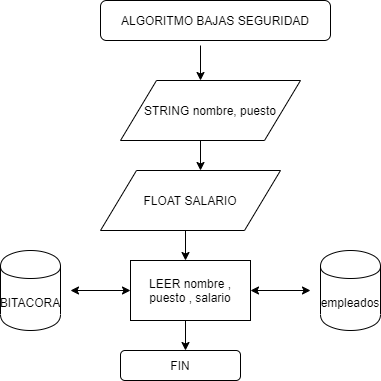

The diagram above was exported from draw.io. Its source (the exported page's mxGraphModel, read from the mxfile embedded in the PNG):
<mxGraphModel dx="868" dy="401" grid="1" gridSize="10" guides="1" tooltips="1" connect="1" arrows="1" fold="1" page="1" pageScale="1" pageWidth="827" pageHeight="1169" math="0" shadow="0">
  <root>
    <mxCell id="0" />
    <mxCell id="1" parent="0" />
    <mxCell id="k2bT-OM4riaNdbgZuJyR-2" value="empleados" style="shape=cylinder;whiteSpace=wrap;html=1;boundedLbl=1;backgroundOutline=1;" vertex="1" parent="1">
      <mxGeometry x="560" y="310" width="60" height="80" as="geometry" />
    </mxCell>
    <mxCell id="k2bT-OM4riaNdbgZuJyR-4" value="STRING nombre, puesto" style="shape=parallelogram;perimeter=parallelogramPerimeter;whiteSpace=wrap;html=1;" vertex="1" parent="1">
      <mxGeometry x="360" y="140" width="180" height="60" as="geometry" />
    </mxCell>
    <mxCell id="k2bT-OM4riaNdbgZuJyR-5" value="ALGORITMO BAJAS SEGURIDAD" style="rounded=1;whiteSpace=wrap;html=1;" vertex="1" parent="1">
      <mxGeometry x="340" y="60" width="230" height="40" as="geometry" />
    </mxCell>
    <mxCell id="k2bT-OM4riaNdbgZuJyR-8" value="" style="endArrow=classic;html=1;" edge="1" parent="1">
      <mxGeometry width="50" height="50" relative="1" as="geometry">
        <mxPoint x="440" y="105" as="sourcePoint" />
        <mxPoint x="440" y="140" as="targetPoint" />
      </mxGeometry>
    </mxCell>
    <mxCell id="k2bT-OM4riaNdbgZuJyR-9" value="" style="endArrow=classic;html=1;" edge="1" parent="1">
      <mxGeometry width="50" height="50" relative="1" as="geometry">
        <mxPoint x="440" y="200" as="sourcePoint" />
        <mxPoint x="440" y="230" as="targetPoint" />
      </mxGeometry>
    </mxCell>
    <mxCell id="k2bT-OM4riaNdbgZuJyR-10" value="FLOAT SALARIO" style="shape=parallelogram;perimeter=parallelogramPerimeter;whiteSpace=wrap;html=1;" vertex="1" parent="1">
      <mxGeometry x="340" y="230" width="180" height="60" as="geometry" />
    </mxCell>
    <mxCell id="k2bT-OM4riaNdbgZuJyR-11" value="LEER nombre , puesto , salario" style="rounded=0;whiteSpace=wrap;html=1;" vertex="1" parent="1">
      <mxGeometry x="370" y="320" width="120" height="60" as="geometry" />
    </mxCell>
    <mxCell id="k2bT-OM4riaNdbgZuJyR-12" value="" style="endArrow=classic;html=1;" edge="1" parent="1">
      <mxGeometry width="50" height="50" relative="1" as="geometry">
        <mxPoint x="425" y="290" as="sourcePoint" />
        <mxPoint x="425" y="320" as="targetPoint" />
      </mxGeometry>
    </mxCell>
    <mxCell id="k2bT-OM4riaNdbgZuJyR-14" value="" style="endArrow=classic;startArrow=classic;html=1;" edge="1" parent="1">
      <mxGeometry width="50" height="50" relative="1" as="geometry">
        <mxPoint x="490" y="350" as="sourcePoint" />
        <mxPoint x="550" y="350" as="targetPoint" />
      </mxGeometry>
    </mxCell>
    <mxCell id="k2bT-OM4riaNdbgZuJyR-15" value="BITACORA" style="shape=cylinder;whiteSpace=wrap;html=1;boundedLbl=1;backgroundOutline=1;" vertex="1" parent="1">
      <mxGeometry x="240" y="310" width="60" height="80" as="geometry" />
    </mxCell>
    <mxCell id="k2bT-OM4riaNdbgZuJyR-16" value="" style="endArrow=classic;startArrow=classic;html=1;" edge="1" parent="1">
      <mxGeometry width="50" height="50" relative="1" as="geometry">
        <mxPoint x="310" y="350" as="sourcePoint" />
        <mxPoint x="370" y="350" as="targetPoint" />
      </mxGeometry>
    </mxCell>
    <mxCell id="k2bT-OM4riaNdbgZuJyR-17" value="" style="endArrow=classic;html=1;" edge="1" parent="1">
      <mxGeometry width="50" height="50" relative="1" as="geometry">
        <mxPoint x="425" y="380" as="sourcePoint" />
        <mxPoint x="425" y="410" as="targetPoint" />
      </mxGeometry>
    </mxCell>
    <mxCell id="k2bT-OM4riaNdbgZuJyR-18" value="FIN" style="rounded=1;whiteSpace=wrap;html=1;" vertex="1" parent="1">
      <mxGeometry x="360" y="410" width="120" height="30" as="geometry" />
    </mxCell>
  </root>
</mxGraphModel>